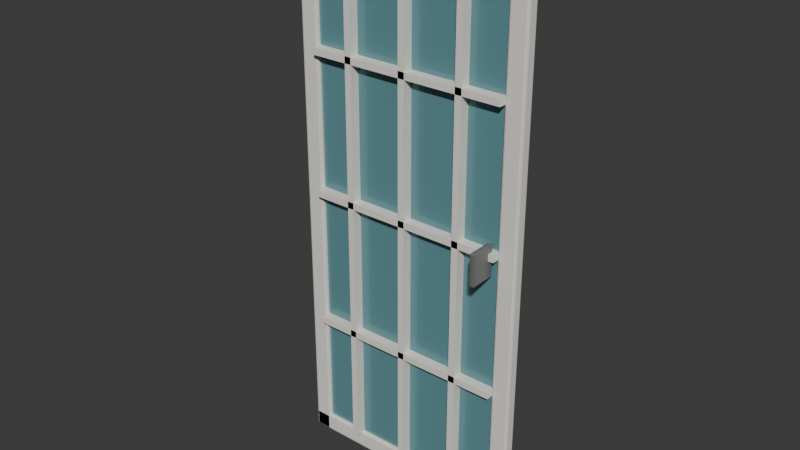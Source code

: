 # Source: ikea_grid_door_leaf.blend  (saved by Blender 4.5.92; exported with 4.5.12 LTS)
import bpy
from mathutils import Matrix  # noqa: F401  (used for matrix-valued properties, if any)

bpy.ops.wm.read_factory_settings(use_empty=True)
scene = bpy.context.scene
scene.name = 'Scene'

# ---- collections
col_collection = bpy.data.collections.new('Collection'); scene.collection.children.link(col_collection)

# ---- materials (node trees are filled in below, after node groups)
mat_warm_white_fabric = bpy.data.materials.new('warm white fabric')
mat_warm_white_fabric.diffuse_color = (0.82, 0.8, 0.73, 1.0)
mat_door_glass = bpy.data.materials.new('door glass')
mat_door_glass.diffuse_color = (0.12, 0.28, 0.31, 1.0)
mat_brushed_metal = bpy.data.materials.new('brushed metal')
mat_brushed_metal.diffuse_color = (0.22, 0.23, 0.22, 1.0)

# ---- material node trees
mat_warm_white_fabric.use_nodes = True; mat_warm_white_fabric.node_tree.nodes.clear()
_N = mat_warm_white_fabric.node_tree.nodes; _L = mat_warm_white_fabric.node_tree.links
n0 = _N.new('ShaderNodeBsdfPrincipled'); n0.name = 'Principled BSDF'; n0.location = (-200, 100)
n0.inputs[0].default_value = (0.82, 0.8, 0.73, 1.0)
n0.inputs[2].default_value = 0.92
n1 = _N.new('ShaderNodeOutputMaterial'); n1.name = 'Material Output'; n1.location = (200, 100)
_L.new(n0.outputs[0], n1.inputs[0])
n1.is_active_output = True
mat_door_glass.use_nodes = True; mat_door_glass.node_tree.nodes.clear()
_N = mat_door_glass.node_tree.nodes; _L = mat_door_glass.node_tree.links
n0 = _N.new('ShaderNodeBsdfPrincipled'); n0.name = 'Principled BSDF'; n0.location = (-200, 100)
n0.inputs[0].default_value = (0.12, 0.28, 0.31, 1.0)
n0.inputs[2].default_value = 0.16
n1 = _N.new('ShaderNodeOutputMaterial'); n1.name = 'Material Output'; n1.location = (200, 100)
_L.new(n0.outputs[0], n1.inputs[0])
n1.is_active_output = True
mat_brushed_metal.use_nodes = True; mat_brushed_metal.node_tree.nodes.clear()
_N = mat_brushed_metal.node_tree.nodes; _L = mat_brushed_metal.node_tree.links
n0 = _N.new('ShaderNodeBsdfPrincipled'); n0.name = 'Principled BSDF'; n0.location = (-200, 100)
n0.inputs[0].default_value = (0.22, 0.23, 0.22, 1.0)
n0.inputs[1].default_value = 0.35
n0.inputs[2].default_value = 0.38
n1 = _N.new('ShaderNodeOutputMaterial'); n1.name = 'Material Output'; n1.location = (200, 100)
_L.new(n0.outputs[0], n1.inputs[0])
n1.is_active_output = True

# ---- world
world_world = bpy.data.worlds.new('World'); scene.world = world_world
world_world.use_nodes = True; world_world.node_tree.nodes.clear()
_N = world_world.node_tree.nodes; _L = world_world.node_tree.links
n0 = _N.new('ShaderNodeOutputWorld'); n0.name = 'World Output'; n0.location = (200, 100)
n1 = _N.new('ShaderNodeBackground'); n1.name = 'Background'; n1.location = (-200, 100)
n1.inputs[0].default_value = (0.05088, 0.05088, 0.05088, 1.0)
_L.new(n1.outputs[0], n0.inputs[0])
n0.is_active_output = True
world_world.color = (0.05088, 0.05088, 0.05088)
world_world.sun_shadow_jitter_overblur = 0.0

# ---- meshes
me_cube_020 = bpy.data.meshes.new('Cube.020')
me_cube_020.from_pydata([(-0.035, -0.0225, -1.05), (-0.035, -0.0225, 1.05), (-0.035, 0.0225, -1.05), (-0.035, 0.0225, 1.05), (0.035, -0.0225, -1.05), (0.035, -0.0225, 1.05), (0.035, 0.0225, -1.05), (0.035, 0.0225, 1.05)], [], [(0, 1, 3, 2), (2, 3, 7, 6), (6, 7, 5, 4), (4, 5, 1, 0), (2, 6, 4, 0), (7, 3, 1, 5)])
_uv = me_cube_020.uv_layers.new(name='UVMap')
_uv.uv.foreach_set('vector', [0.375, 0.0, 0.625, 0.0, 0.625, 0.25, 0.375, 0.25, 0.375, 0.25, 0.625, 0.25, 0.625, 0.5, 0.375, 0.5, 0.375, 0.5, 0.625, 0.5, 0.625, 0.75, 0.375, 0.75, 0.375, 0.75, 0.625, 0.75, 0.625, 1.0, 0.375, 1.0, 0.125, 0.5, 0.375, 0.5, 0.375, 0.75, 0.125, 0.75, 0.625, 0.5, 0.875, 0.5, 0.875, 0.75, 0.625, 0.75])
me_cube_020.materials.append(mat_warm_white_fabric)
me_cube_020.update()
me_cube_021 = bpy.data.meshes.new('Cube.021')
me_cube_021.from_pydata([(-0.035, -0.0225, -1.05), (-0.035, -0.0225, 1.05), (-0.035, 0.0225, -1.05), (-0.035, 0.0225, 1.05), (0.035, -0.0225, -1.05), (0.035, -0.0225, 1.05), (0.035, 0.0225, -1.05), (0.035, 0.0225, 1.05)], [], [(0, 1, 3, 2), (2, 3, 7, 6), (6, 7, 5, 4), (4, 5, 1, 0), (2, 6, 4, 0), (7, 3, 1, 5)])
_uv = me_cube_021.uv_layers.new(name='UVMap')
_uv.uv.foreach_set('vector', [0.375, 0.0, 0.625, 0.0, 0.625, 0.25, 0.375, 0.25, 0.375, 0.25, 0.625, 0.25, 0.625, 0.5, 0.375, 0.5, 0.375, 0.5, 0.625, 0.5, 0.625, 0.75, 0.375, 0.75, 0.375, 0.75, 0.625, 0.75, 0.625, 1.0, 0.375, 1.0, 0.125, 0.5, 0.375, 0.5, 0.375, 0.75, 0.125, 0.75, 0.625, 0.5, 0.875, 0.5, 0.875, 0.75, 0.625, 0.75])
me_cube_021.materials.append(mat_warm_white_fabric)
me_cube_021.update()
me_cube_022 = bpy.data.meshes.new('Cube.022')
me_cube_022.from_pydata([(-0.45, -0.0225, -0.035), (-0.45, -0.0225, 0.035), (-0.45, 0.0225, -0.035), (-0.45, 0.0225, 0.035), (0.45, -0.0225, -0.035), (0.45, -0.0225, 0.035), (0.45, 0.0225, -0.035), (0.45, 0.0225, 0.035)], [], [(0, 1, 3, 2), (2, 3, 7, 6), (6, 7, 5, 4), (4, 5, 1, 0), (2, 6, 4, 0), (7, 3, 1, 5)])
_uv = me_cube_022.uv_layers.new(name='UVMap')
_uv.uv.foreach_set('vector', [0.375, 0.0, 0.625, 0.0, 0.625, 0.25, 0.375, 0.25, 0.375, 0.25, 0.625, 0.25, 0.625, 0.5, 0.375, 0.5, 0.375, 0.5, 0.625, 0.5, 0.625, 0.75, 0.375, 0.75, 0.375, 0.75, 0.625, 0.75, 0.625, 1.0, 0.375, 1.0, 0.125, 0.5, 0.375, 0.5, 0.375, 0.75, 0.125, 0.75, 0.625, 0.5, 0.875, 0.5, 0.875, 0.75, 0.625, 0.75])
me_cube_022.materials.append(mat_warm_white_fabric)
me_cube_022.update()
me_cube_023 = bpy.data.meshes.new('Cube.023')
me_cube_023.from_pydata([(-0.45, -0.0225, -0.035), (-0.45, -0.0225, 0.035), (-0.45, 0.0225, -0.035), (-0.45, 0.0225, 0.035), (0.45, -0.0225, -0.035), (0.45, -0.0225, 0.035), (0.45, 0.0225, -0.035), (0.45, 0.0225, 0.035)], [], [(0, 1, 3, 2), (2, 3, 7, 6), (6, 7, 5, 4), (4, 5, 1, 0), (2, 6, 4, 0), (7, 3, 1, 5)])
_uv = me_cube_023.uv_layers.new(name='UVMap')
_uv.uv.foreach_set('vector', [0.375, 0.0, 0.625, 0.0, 0.625, 0.25, 0.375, 0.25, 0.375, 0.25, 0.625, 0.25, 0.625, 0.5, 0.375, 0.5, 0.375, 0.5, 0.625, 0.5, 0.625, 0.75, 0.375, 0.75, 0.375, 0.75, 0.625, 0.75, 0.625, 1.0, 0.375, 1.0, 0.125, 0.5, 0.375, 0.5, 0.375, 0.75, 0.125, 0.75, 0.625, 0.5, 0.875, 0.5, 0.875, 0.75, 0.625, 0.75])
me_cube_023.materials.append(mat_warm_white_fabric)
me_cube_023.update()
me_cube_024 = bpy.data.meshes.new('Cube.024')
me_cube_024.from_pydata([(-0.38, -0.0075, -0.98), (-0.38, -0.0075, 0.98), (-0.38, 0.0075, -0.98), (-0.38, 0.0075, 0.98), (0.38, -0.0075, -0.98), (0.38, -0.0075, 0.98), (0.38, 0.0075, -0.98), (0.38, 0.0075, 0.98)], [], [(0, 1, 3, 2), (2, 3, 7, 6), (6, 7, 5, 4), (4, 5, 1, 0), (2, 6, 4, 0), (7, 3, 1, 5)])
_uv = me_cube_024.uv_layers.new(name='UVMap')
_uv.uv.foreach_set('vector', [0.375, 0.0, 0.625, 0.0, 0.625, 0.25, 0.375, 0.25, 0.375, 0.25, 0.625, 0.25, 0.625, 0.5, 0.375, 0.5, 0.375, 0.5, 0.625, 0.5, 0.625, 0.75, 0.375, 0.75, 0.375, 0.75, 0.625, 0.75, 0.625, 1.0, 0.375, 1.0, 0.125, 0.5, 0.375, 0.5, 0.375, 0.75, 0.125, 0.75, 0.625, 0.5, 0.875, 0.5, 0.875, 0.75, 0.625, 0.75])
me_cube_024.materials.append(mat_door_glass)
me_cube_024.update()
me_cube_025 = bpy.data.meshes.new('Cube.025')
me_cube_025.from_pydata([(-0.0125, -0.0275, -0.98), (-0.0125, -0.0275, 0.98), (-0.0125, 0.0275, -0.98), (-0.0125, 0.0275, 0.98), (0.0125, -0.0275, -0.98), (0.0125, -0.0275, 0.98), (0.0125, 0.0275, -0.98), (0.0125, 0.0275, 0.98)], [], [(0, 1, 3, 2), (2, 3, 7, 6), (6, 7, 5, 4), (4, 5, 1, 0), (2, 6, 4, 0), (7, 3, 1, 5)])
_uv = me_cube_025.uv_layers.new(name='UVMap')
_uv.uv.foreach_set('vector', [0.375, 0.0, 0.625, 0.0, 0.625, 0.25, 0.375, 0.25, 0.375, 0.25, 0.625, 0.25, 0.625, 0.5, 0.375, 0.5, 0.375, 0.5, 0.625, 0.5, 0.625, 0.75, 0.375, 0.75, 0.375, 0.75, 0.625, 0.75, 0.625, 1.0, 0.375, 1.0, 0.125, 0.5, 0.375, 0.5, 0.375, 0.75, 0.125, 0.75, 0.625, 0.5, 0.875, 0.5, 0.875, 0.75, 0.625, 0.75])
me_cube_025.materials.append(mat_warm_white_fabric)
me_cube_025.update()
me_cube_026 = bpy.data.meshes.new('Cube.026')
me_cube_026.from_pydata([(-0.0125, -0.0275, -0.98), (-0.0125, -0.0275, 0.98), (-0.0125, 0.0275, -0.98), (-0.0125, 0.0275, 0.98), (0.0125, -0.0275, -0.98), (0.0125, -0.0275, 0.98), (0.0125, 0.0275, -0.98), (0.0125, 0.0275, 0.98)], [], [(0, 1, 3, 2), (2, 3, 7, 6), (6, 7, 5, 4), (4, 5, 1, 0), (2, 6, 4, 0), (7, 3, 1, 5)])
_uv = me_cube_026.uv_layers.new(name='UVMap')
_uv.uv.foreach_set('vector', [0.375, 0.0, 0.625, 0.0, 0.625, 0.25, 0.375, 0.25, 0.375, 0.25, 0.625, 0.25, 0.625, 0.5, 0.375, 0.5, 0.375, 0.5, 0.625, 0.5, 0.625, 0.75, 0.375, 0.75, 0.375, 0.75, 0.625, 0.75, 0.625, 1.0, 0.375, 1.0, 0.125, 0.5, 0.375, 0.5, 0.375, 0.75, 0.125, 0.75, 0.625, 0.5, 0.875, 0.5, 0.875, 0.75, 0.625, 0.75])
me_cube_026.materials.append(mat_warm_white_fabric)
me_cube_026.update()
me_cube_027 = bpy.data.meshes.new('Cube.027')
me_cube_027.from_pydata([(-0.0125, -0.0275, -0.98), (-0.0125, -0.0275, 0.98), (-0.0125, 0.0275, -0.98), (-0.0125, 0.0275, 0.98), (0.0125, -0.0275, -0.98), (0.0125, -0.0275, 0.98), (0.0125, 0.0275, -0.98), (0.0125, 0.0275, 0.98)], [], [(0, 1, 3, 2), (2, 3, 7, 6), (6, 7, 5, 4), (4, 5, 1, 0), (2, 6, 4, 0), (7, 3, 1, 5)])
_uv = me_cube_027.uv_layers.new(name='UVMap')
_uv.uv.foreach_set('vector', [0.375, 0.0, 0.625, 0.0, 0.625, 0.25, 0.375, 0.25, 0.375, 0.25, 0.625, 0.25, 0.625, 0.5, 0.375, 0.5, 0.375, 0.5, 0.625, 0.5, 0.625, 0.75, 0.375, 0.75, 0.375, 0.75, 0.625, 0.75, 0.625, 1.0, 0.375, 1.0, 0.125, 0.5, 0.375, 0.5, 0.375, 0.75, 0.125, 0.75, 0.625, 0.5, 0.875, 0.5, 0.875, 0.75, 0.625, 0.75])
me_cube_027.materials.append(mat_warm_white_fabric)
me_cube_027.update()
me_cube_028 = bpy.data.meshes.new('Cube.028')
me_cube_028.from_pydata([(-0.38, -0.0275, -0.0125), (-0.38, -0.0275, 0.0125), (-0.38, 0.0275, -0.0125), (-0.38, 0.0275, 0.0125), (0.38, -0.0275, -0.0125), (0.38, -0.0275, 0.0125), (0.38, 0.0275, -0.0125), (0.38, 0.0275, 0.0125)], [], [(0, 1, 3, 2), (2, 3, 7, 6), (6, 7, 5, 4), (4, 5, 1, 0), (2, 6, 4, 0), (7, 3, 1, 5)])
_uv = me_cube_028.uv_layers.new(name='UVMap')
_uv.uv.foreach_set('vector', [0.375, 0.0, 0.625, 0.0, 0.625, 0.25, 0.375, 0.25, 0.375, 0.25, 0.625, 0.25, 0.625, 0.5, 0.375, 0.5, 0.375, 0.5, 0.625, 0.5, 0.625, 0.75, 0.375, 0.75, 0.375, 0.75, 0.625, 0.75, 0.625, 1.0, 0.375, 1.0, 0.125, 0.5, 0.375, 0.5, 0.375, 0.75, 0.125, 0.75, 0.625, 0.5, 0.875, 0.5, 0.875, 0.75, 0.625, 0.75])
me_cube_028.materials.append(mat_warm_white_fabric)
me_cube_028.update()
me_cube_029 = bpy.data.meshes.new('Cube.029')
me_cube_029.from_pydata([(-0.38, -0.0275, -0.0125), (-0.38, -0.0275, 0.0125), (-0.38, 0.0275, -0.0125), (-0.38, 0.0275, 0.0125), (0.38, -0.0275, -0.0125), (0.38, -0.0275, 0.0125), (0.38, 0.0275, -0.0125), (0.38, 0.0275, 0.0125)], [], [(0, 1, 3, 2), (2, 3, 7, 6), (6, 7, 5, 4), (4, 5, 1, 0), (2, 6, 4, 0), (7, 3, 1, 5)])
_uv = me_cube_029.uv_layers.new(name='UVMap')
_uv.uv.foreach_set('vector', [0.375, 0.0, 0.625, 0.0, 0.625, 0.25, 0.375, 0.25, 0.375, 0.25, 0.625, 0.25, 0.625, 0.5, 0.375, 0.5, 0.375, 0.5, 0.625, 0.5, 0.625, 0.75, 0.375, 0.75, 0.375, 0.75, 0.625, 0.75, 0.625, 1.0, 0.375, 1.0, 0.125, 0.5, 0.375, 0.5, 0.375, 0.75, 0.125, 0.75, 0.625, 0.5, 0.875, 0.5, 0.875, 0.75, 0.625, 0.75])
me_cube_029.materials.append(mat_warm_white_fabric)
me_cube_029.update()
me_cube_030 = bpy.data.meshes.new('Cube.030')
me_cube_030.from_pydata([(-0.38, -0.0275, -0.0125), (-0.38, -0.0275, 0.0125), (-0.38, 0.0275, -0.0125), (-0.38, 0.0275, 0.0125), (0.38, -0.0275, -0.0125), (0.38, -0.0275, 0.0125), (0.38, 0.0275, -0.0125), (0.38, 0.0275, 0.0125)], [], [(0, 1, 3, 2), (2, 3, 7, 6), (6, 7, 5, 4), (4, 5, 1, 0), (2, 6, 4, 0), (7, 3, 1, 5)])
_uv = me_cube_030.uv_layers.new(name='UVMap')
_uv.uv.foreach_set('vector', [0.375, 0.0, 0.625, 0.0, 0.625, 0.25, 0.375, 0.25, 0.375, 0.25, 0.625, 0.25, 0.625, 0.5, 0.375, 0.5, 0.375, 0.5, 0.625, 0.5, 0.625, 0.75, 0.375, 0.75, 0.375, 0.75, 0.625, 0.75, 0.625, 1.0, 0.375, 1.0, 0.125, 0.5, 0.375, 0.5, 0.375, 0.75, 0.125, 0.75, 0.625, 0.5, 0.875, 0.5, 0.875, 0.75, 0.625, 0.75])
me_cube_030.materials.append(mat_warm_white_fabric)
me_cube_030.update()
me_cube_031 = bpy.data.meshes.new('Cube.031')
me_cube_031.from_pydata([(-0.01, -0.05, -0.06), (-0.01, -0.05, 0.06), (-0.01, 0.05, -0.06), (-0.01, 0.05, 0.06), (0.01, -0.05, -0.06), (0.01, -0.05, 0.06), (0.01, 0.05, -0.06), (0.01, 0.05, 0.06)], [], [(0, 1, 3, 2), (2, 3, 7, 6), (6, 7, 5, 4), (4, 5, 1, 0), (2, 6, 4, 0), (7, 3, 1, 5)])
_uv = me_cube_031.uv_layers.new(name='UVMap')
_uv.uv.foreach_set('vector', [0.375, 0.0, 0.625, 0.0, 0.625, 0.25, 0.375, 0.25, 0.375, 0.25, 0.625, 0.25, 0.625, 0.5, 0.375, 0.5, 0.375, 0.5, 0.625, 0.5, 0.625, 0.75, 0.375, 0.75, 0.375, 0.75, 0.625, 0.75, 0.625, 1.0, 0.375, 1.0, 0.125, 0.5, 0.375, 0.5, 0.375, 0.75, 0.125, 0.75, 0.625, 0.5, 0.875, 0.5, 0.875, 0.75, 0.625, 0.75])
me_cube_031.materials.append(mat_brushed_metal)
me_cube_031.update()

# ---- objects
ob_griddoor_leftstile = bpy.data.objects.new('GridDoor_LeftStile', me_cube_020)
ob_griddoor_rightstile = bpy.data.objects.new('GridDoor_RightStile', me_cube_021)
ob_griddoor_rail = bpy.data.objects.new('GridDoor_Rail', me_cube_022)
ob_griddoor_rail_001 = bpy.data.objects.new('GridDoor_Rail.001', me_cube_023)
ob_griddoor_glass = bpy.data.objects.new('GridDoor_Glass', me_cube_024)
ob_griddoor_vertical_mullion = bpy.data.objects.new('GridDoor_Vertical_Mullion', me_cube_025)
ob_griddoor_vertical_mullion_001 = bpy.data.objects.new('GridDoor_Vertical_Mullion.001', me_cube_026)
ob_griddoor_vertical_mullion_002 = bpy.data.objects.new('GridDoor_Vertical_Mullion.002', me_cube_027)
ob_griddoor_horizontal_mullion = bpy.data.objects.new('GridDoor_Horizontal_Mullion', me_cube_028)
ob_griddoor_horizontal_mullion_001 = bpy.data.objects.new('GridDoor_Horizontal_Mullion.001', me_cube_029)
ob_griddoor_horizontal_mullion_002 = bpy.data.objects.new('GridDoor_Horizontal_Mullion.002', me_cube_030)
ob_griddoor_handle = bpy.data.objects.new('GridDoor_Handle', me_cube_031)

# ---- transforms, parenting, visibility, modifiers, constraints
ob_griddoor_leftstile.location = (0.035, 0.0, 1.05)
_m = ob_griddoor_leftstile.modifiers.new('soft edges', 'BEVEL')
_m.width = 0.008
_m.width_pct = 0.008
_m.segments = 2
ob_griddoor_rightstile.location = (0.865, 0.0, 1.05)
_m = ob_griddoor_rightstile.modifiers.new('soft edges', 'BEVEL')
_m.width = 0.008
_m.width_pct = 0.008
_m.segments = 2
ob_griddoor_rail.location = (0.45, 0.0, 0.035)
_m = ob_griddoor_rail.modifiers.new('soft edges', 'BEVEL')
_m.width = 0.008
_m.width_pct = 0.008
_m.segments = 2
ob_griddoor_rail_001.location = (0.45, 0.0, 2.065)
_m = ob_griddoor_rail_001.modifiers.new('soft edges', 'BEVEL')
_m.width = 0.008
_m.width_pct = 0.008
_m.segments = 2
ob_griddoor_glass.location = (0.45, 0.0, 1.05)
ob_griddoor_vertical_mullion.location = (0.225, -0.018, 1.05)
ob_griddoor_vertical_mullion_001.location = (0.45, -0.018, 1.05)
ob_griddoor_vertical_mullion_002.location = (0.675, -0.018, 1.05)
ob_griddoor_horizontal_mullion.location = (0.45, -0.018, 0.525)
ob_griddoor_horizontal_mullion_001.location = (0.45, -0.018, 1.05)
ob_griddoor_horizontal_mullion_002.location = (0.45, -0.018, 1.575)
ob_griddoor_handle.location = (0.8, -0.07, 1.03)
_m = ob_griddoor_handle.modifiers.new('soft edges', 'BEVEL')
_m.width = 0.005
_m.width_pct = 0.005
_m.segments = 2

# ---- collection membership
col_collection.objects.link(ob_griddoor_leftstile)
col_collection.objects.link(ob_griddoor_rightstile)
col_collection.objects.link(ob_griddoor_rail)
col_collection.objects.link(ob_griddoor_rail_001)
col_collection.objects.link(ob_griddoor_glass)
col_collection.objects.link(ob_griddoor_vertical_mullion)
col_collection.objects.link(ob_griddoor_vertical_mullion_001)
col_collection.objects.link(ob_griddoor_vertical_mullion_002)
col_collection.objects.link(ob_griddoor_horizontal_mullion)
col_collection.objects.link(ob_griddoor_horizontal_mullion_001)
col_collection.objects.link(ob_griddoor_horizontal_mullion_002)
col_collection.objects.link(ob_griddoor_handle)

# ---- scene / render settings (as saved in the file)
scene.frame_start = 1; scene.frame_end = 250; scene.frame_set(1)
scene.render.engine = 'BLENDER_EEVEE_NEXT'
bpy.context.view_layer.update()

# ---- added for rendering (the .blend has no active camera and no usable light): camera, sun
cam_auto = bpy.data.cameras.new('AutoCamera')
cam_auto.lens = 50.0
cam_auto.sensor_width = 36.0
cam_auto.clip_end = 1000.0
ob_auto_camera = bpy.data.objects.new('AutoCamera', cam_auto)
scene.collection.objects.link(ob_auto_camera)
ob_auto_camera.location = (2.568, -2.59035, 2.7444)
ob_auto_camera.rotation_euler = (1.09748, -7.21219e-08, 0.694738)
scene.camera = ob_auto_camera
light_auto_sun = bpy.data.lights.new('AutoSun', 'SUN')
light_auto_sun.energy = 3.0
light_auto_sun.angle = 0.0523599
ob_auto_sun = bpy.data.objects.new('AutoSun', light_auto_sun)
scene.collection.objects.link(ob_auto_sun)
ob_auto_sun.rotation_euler = (0.872665, 0.174533, 0.523599)
bpy.context.view_layer.update()

